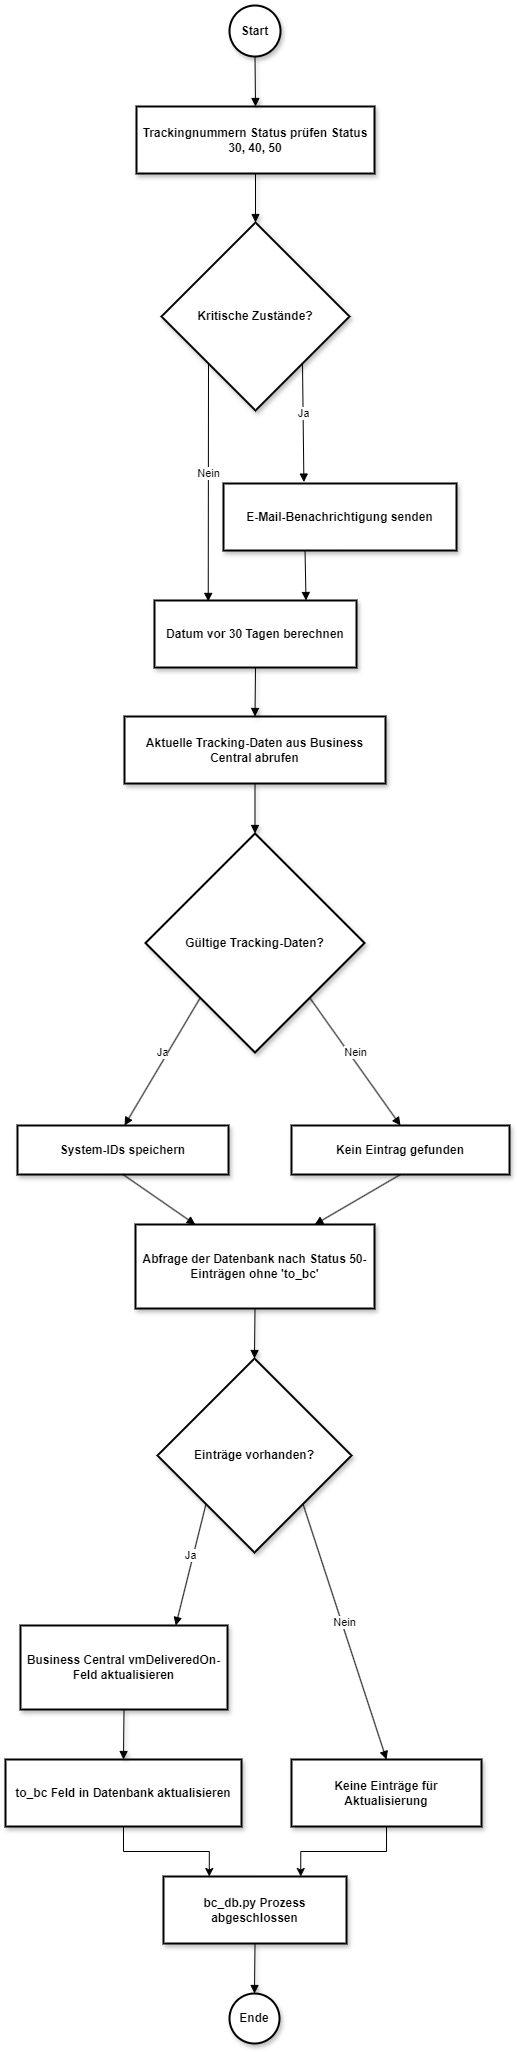

The diagram above was exported from draw.io. Its source (the exported page's mxGraphModel, read from the mxfile embedded in the PNG):
<mxGraphModel dx="1567" dy="-3836" grid="0" gridSize="10" guides="1" tooltips="1" connect="1" arrows="1" fold="1" page="1" pageScale="1" pageWidth="827" pageHeight="1169" math="0" shadow="0">
  <root>
    <mxCell id="0" />
    <mxCell id="1" parent="0" />
    <mxCell id="B_j44kbBecqGDlj5DnIj-1" value="Start" style="ellipse;aspect=fixed;strokeWidth=2;whiteSpace=wrap;fontFamily=Helvetica;fontStyle=1;shadow=1;" vertex="1" parent="1">
      <mxGeometry x="1051" y="5080" width="51" height="51" as="geometry" />
    </mxCell>
    <mxCell id="B_j44kbBecqGDlj5DnIj-2" value="Trackingnummern Status prüfen Status 30, 40, 50" style="whiteSpace=wrap;strokeWidth=2;fontFamily=Helvetica;fontStyle=1;shadow=1;" vertex="1" parent="1">
      <mxGeometry x="958" y="5181" width="238" height="67" as="geometry" />
    </mxCell>
    <mxCell id="B_j44kbBecqGDlj5DnIj-3" value="Kritische Zustände?" style="rhombus;strokeWidth=2;whiteSpace=wrap;fontFamily=Helvetica;fontStyle=1;shadow=1;" vertex="1" parent="1">
      <mxGeometry x="983" y="5297" width="188" height="188" as="geometry" />
    </mxCell>
    <mxCell id="B_j44kbBecqGDlj5DnIj-4" value="E-Mail-Benachrichtigung senden" style="whiteSpace=wrap;strokeWidth=2;fontFamily=Helvetica;fontStyle=1;shadow=1;" vertex="1" parent="1">
      <mxGeometry x="1045" y="5558" width="233" height="67" as="geometry" />
    </mxCell>
    <mxCell id="B_j44kbBecqGDlj5DnIj-5" value="Datum vor 30 Tagen berechnen" style="whiteSpace=wrap;strokeWidth=2;fontFamily=Helvetica;fontStyle=1;shadow=1;" vertex="1" parent="1">
      <mxGeometry x="976" y="5675" width="202" height="67" as="geometry" />
    </mxCell>
    <mxCell id="B_j44kbBecqGDlj5DnIj-6" value="Aktuelle Tracking-Daten aus Business Central abrufen" style="whiteSpace=wrap;strokeWidth=2;fontFamily=Helvetica;fontStyle=1;shadow=1;" vertex="1" parent="1">
      <mxGeometry x="946" y="5791" width="261" height="67" as="geometry" />
    </mxCell>
    <mxCell id="B_j44kbBecqGDlj5DnIj-7" value="Gültige Tracking-Daten?" style="rhombus;strokeWidth=2;whiteSpace=wrap;fontFamily=Helvetica;fontStyle=1;shadow=1;" vertex="1" parent="1">
      <mxGeometry x="967" y="5908" width="219" height="219" as="geometry" />
    </mxCell>
    <mxCell id="B_j44kbBecqGDlj5DnIj-8" value="System-IDs speichern" style="whiteSpace=wrap;strokeWidth=2;fontFamily=Helvetica;fontStyle=1;shadow=1;" vertex="1" parent="1">
      <mxGeometry x="839" y="6200" width="211" height="49" as="geometry" />
    </mxCell>
    <mxCell id="B_j44kbBecqGDlj5DnIj-9" value="Kein Eintrag gefunden" style="whiteSpace=wrap;strokeWidth=2;fontFamily=Helvetica;fontStyle=1;shadow=1;" vertex="1" parent="1">
      <mxGeometry x="1113" y="6200" width="218" height="49" as="geometry" />
    </mxCell>
    <mxCell id="B_j44kbBecqGDlj5DnIj-10" value="Abfrage der Datenbank nach Status 50-Einträgen ohne 'to_bc'" style="whiteSpace=wrap;strokeWidth=2;fontFamily=Helvetica;fontStyle=1;shadow=1;" vertex="1" parent="1">
      <mxGeometry x="957" y="6299" width="239" height="84" as="geometry" />
    </mxCell>
    <mxCell id="B_j44kbBecqGDlj5DnIj-11" value="Einträge vorhanden?" style="rhombus;strokeWidth=2;whiteSpace=wrap;fontFamily=Helvetica;fontStyle=1;shadow=1;" vertex="1" parent="1">
      <mxGeometry x="979" y="6433" width="194" height="194" as="geometry" />
    </mxCell>
    <mxCell id="B_j44kbBecqGDlj5DnIj-12" value="Business Central vmDeliveredOn-Feld aktualisieren" style="whiteSpace=wrap;strokeWidth=2;fontFamily=Helvetica;fontStyle=1;shadow=1;" vertex="1" parent="1">
      <mxGeometry x="842" y="6700" width="207" height="84" as="geometry" />
    </mxCell>
    <mxCell id="B_j44kbBecqGDlj5DnIj-47" style="edgeStyle=orthogonalEdgeStyle;rounded=0;orthogonalLoop=1;jettySize=auto;html=1;entryX=0.75;entryY=0;entryDx=0;entryDy=0;" edge="1" parent="1" source="B_j44kbBecqGDlj5DnIj-13" target="B_j44kbBecqGDlj5DnIj-15">
      <mxGeometry relative="1" as="geometry" />
    </mxCell>
    <mxCell id="B_j44kbBecqGDlj5DnIj-13" value="Keine Einträge für Aktualisierung" style="whiteSpace=wrap;strokeWidth=2;fontFamily=Helvetica;fontStyle=1;shadow=1;" vertex="1" parent="1">
      <mxGeometry x="1113" y="6834" width="190" height="67" as="geometry" />
    </mxCell>
    <mxCell id="B_j44kbBecqGDlj5DnIj-46" style="edgeStyle=orthogonalEdgeStyle;rounded=0;orthogonalLoop=1;jettySize=auto;html=1;entryX=0.25;entryY=0;entryDx=0;entryDy=0;" edge="1" parent="1" source="B_j44kbBecqGDlj5DnIj-14" target="B_j44kbBecqGDlj5DnIj-15">
      <mxGeometry relative="1" as="geometry" />
    </mxCell>
    <mxCell id="B_j44kbBecqGDlj5DnIj-14" value="to_bc Feld in Datenbank aktualisieren" style="whiteSpace=wrap;strokeWidth=2;fontFamily=Helvetica;fontStyle=1;shadow=1;" vertex="1" parent="1">
      <mxGeometry x="827" y="6834" width="236" height="67" as="geometry" />
    </mxCell>
    <mxCell id="B_j44kbBecqGDlj5DnIj-15" value="bc_db.py Prozess abgeschlossen" style="whiteSpace=wrap;strokeWidth=2;fontFamily=Helvetica;fontStyle=1;shadow=1;" vertex="1" parent="1">
      <mxGeometry x="985" y="6951" width="183" height="67" as="geometry" />
    </mxCell>
    <mxCell id="B_j44kbBecqGDlj5DnIj-16" value="Ende" style="ellipse;aspect=fixed;strokeWidth=2;whiteSpace=wrap;fontFamily=Helvetica;fontStyle=1;shadow=1;" vertex="1" parent="1">
      <mxGeometry x="1051" y="7068" width="50" height="50" as="geometry" />
    </mxCell>
    <mxCell id="B_j44kbBecqGDlj5DnIj-17" value="" style="curved=1;startArrow=none;endArrow=block;exitX=0.5;exitY=0.99;entryX=0.5;entryY=-0.01;rounded=0;fontFamily=Helvetica;fontStyle=1;shadow=1;" edge="1" parent="1" source="B_j44kbBecqGDlj5DnIj-1" target="B_j44kbBecqGDlj5DnIj-2">
      <mxGeometry relative="1" as="geometry">
        <Array as="points" />
      </mxGeometry>
    </mxCell>
    <mxCell id="B_j44kbBecqGDlj5DnIj-18" value="" style="curved=1;startArrow=none;endArrow=block;exitX=0.5;exitY=0.99;entryX=0.5;entryY=0;rounded=0;fontFamily=Helvetica;fontStyle=1;shadow=1;" edge="1" parent="1" source="B_j44kbBecqGDlj5DnIj-2" target="B_j44kbBecqGDlj5DnIj-3">
      <mxGeometry relative="1" as="geometry">
        <Array as="points" />
      </mxGeometry>
    </mxCell>
    <mxCell id="B_j44kbBecqGDlj5DnIj-22" value="" style="curved=1;startArrow=none;endArrow=block;exitX=0.5;exitY=0.99;entryX=0.5;entryY=0;rounded=0;fontFamily=Helvetica;fontStyle=1;shadow=1;" edge="1" parent="1" source="B_j44kbBecqGDlj5DnIj-5" target="B_j44kbBecqGDlj5DnIj-6">
      <mxGeometry relative="1" as="geometry">
        <Array as="points" />
      </mxGeometry>
    </mxCell>
    <mxCell id="B_j44kbBecqGDlj5DnIj-23" value="" style="curved=1;startArrow=none;endArrow=block;exitX=0.5;exitY=1;entryX=0.5;entryY=0;rounded=0;fontFamily=Helvetica;fontStyle=1;shadow=1;" edge="1" parent="1" source="B_j44kbBecqGDlj5DnIj-6" target="B_j44kbBecqGDlj5DnIj-7">
      <mxGeometry relative="1" as="geometry">
        <Array as="points" />
      </mxGeometry>
    </mxCell>
    <mxCell id="B_j44kbBecqGDlj5DnIj-28" value="" style="curved=1;startArrow=none;endArrow=block;exitX=0.5;exitY=1;entryX=0.5;entryY=0;rounded=0;fontFamily=Helvetica;fontStyle=1;shadow=1;" edge="1" parent="1" source="B_j44kbBecqGDlj5DnIj-10" target="B_j44kbBecqGDlj5DnIj-11">
      <mxGeometry relative="1" as="geometry">
        <Array as="points" />
      </mxGeometry>
    </mxCell>
    <mxCell id="B_j44kbBecqGDlj5DnIj-31" value="" style="curved=1;startArrow=none;endArrow=block;exitX=0.5;exitY=1.01;entryX=0.5;entryY=0.01;rounded=0;fontFamily=Helvetica;fontStyle=1;shadow=1;" edge="1" parent="1" source="B_j44kbBecqGDlj5DnIj-12" target="B_j44kbBecqGDlj5DnIj-14">
      <mxGeometry relative="1" as="geometry">
        <Array as="points" />
      </mxGeometry>
    </mxCell>
    <mxCell id="B_j44kbBecqGDlj5DnIj-34" value="" style="curved=1;startArrow=none;endArrow=block;exitX=0.5;exitY=0.99;entryX=0.51;entryY=-0.01;rounded=0;fontFamily=Helvetica;fontStyle=1;shadow=1;" edge="1" parent="1" source="B_j44kbBecqGDlj5DnIj-15" target="B_j44kbBecqGDlj5DnIj-16">
      <mxGeometry relative="1" as="geometry">
        <Array as="points" />
      </mxGeometry>
    </mxCell>
    <mxCell id="B_j44kbBecqGDlj5DnIj-56" value="Nein" style="html=1;verticalAlign=bottom;endArrow=block;curved=0;rounded=0;exitX=1;exitY=1;exitDx=0;exitDy=0;entryX=0.5;entryY=0;entryDx=0;entryDy=0;" edge="1" parent="1" source="B_j44kbBecqGDlj5DnIj-7" target="B_j44kbBecqGDlj5DnIj-9">
      <mxGeometry width="80" relative="1" as="geometry">
        <mxPoint x="1186" y="6109" as="sourcePoint" />
        <mxPoint x="1266" y="6109" as="targetPoint" />
      </mxGeometry>
    </mxCell>
    <mxCell id="B_j44kbBecqGDlj5DnIj-57" value="Ja" style="html=1;verticalAlign=bottom;endArrow=block;curved=0;rounded=0;exitX=0;exitY=1;exitDx=0;exitDy=0;entryX=0.5;entryY=0;entryDx=0;entryDy=0;" edge="1" parent="1" source="B_j44kbBecqGDlj5DnIj-7">
      <mxGeometry width="80" relative="1" as="geometry">
        <mxPoint x="855" y="6072" as="sourcePoint" />
        <mxPoint x="946" y="6200" as="targetPoint" />
      </mxGeometry>
    </mxCell>
    <mxCell id="B_j44kbBecqGDlj5DnIj-58" value="Nein" style="html=1;verticalAlign=bottom;endArrow=block;curved=0;rounded=0;exitX=0;exitY=1;exitDx=0;exitDy=0;entryX=0.266;entryY=0.014;entryDx=0;entryDy=0;entryPerimeter=0;" edge="1" parent="1" source="B_j44kbBecqGDlj5DnIj-3" target="B_j44kbBecqGDlj5DnIj-5">
      <mxGeometry width="80" relative="1" as="geometry">
        <mxPoint x="866" y="5469" as="sourcePoint" />
        <mxPoint x="957" y="5597" as="targetPoint" />
      </mxGeometry>
    </mxCell>
    <mxCell id="B_j44kbBecqGDlj5DnIj-59" value="Ja" style="html=1;verticalAlign=bottom;endArrow=block;curved=0;rounded=0;exitX=1;exitY=1;exitDx=0;exitDy=0;entryX=0.345;entryY=-0.021;entryDx=0;entryDy=0;entryPerimeter=0;" edge="1" parent="1" source="B_j44kbBecqGDlj5DnIj-3" target="B_j44kbBecqGDlj5DnIj-4">
      <mxGeometry x="-0.0016" width="80" relative="1" as="geometry">
        <mxPoint x="1318" y="5338" as="sourcePoint" />
        <mxPoint x="1409" y="5466" as="targetPoint" />
        <mxPoint as="offset" />
      </mxGeometry>
    </mxCell>
    <mxCell id="B_j44kbBecqGDlj5DnIj-60" value="" style="html=1;verticalAlign=bottom;endArrow=block;curved=0;rounded=0;exitX=0.35;exitY=1.005;exitDx=0;exitDy=0;entryX=0.75;entryY=0;entryDx=0;entryDy=0;exitPerimeter=0;" edge="1" parent="1" source="B_j44kbBecqGDlj5DnIj-4" target="B_j44kbBecqGDlj5DnIj-5">
      <mxGeometry width="80" relative="1" as="geometry">
        <mxPoint x="1207" y="5344" as="sourcePoint" />
        <mxPoint x="1298" y="5472" as="targetPoint" />
      </mxGeometry>
    </mxCell>
    <mxCell id="B_j44kbBecqGDlj5DnIj-61" value="" style="html=1;verticalAlign=bottom;endArrow=block;curved=0;rounded=0;exitX=0.5;exitY=1;exitDx=0;exitDy=0;entryX=0.25;entryY=0;entryDx=0;entryDy=0;" edge="1" parent="1" source="B_j44kbBecqGDlj5DnIj-8" target="B_j44kbBecqGDlj5DnIj-10">
      <mxGeometry width="80" relative="1" as="geometry">
        <mxPoint x="919" y="6270" as="sourcePoint" />
        <mxPoint x="999" y="6270" as="targetPoint" />
      </mxGeometry>
    </mxCell>
    <mxCell id="B_j44kbBecqGDlj5DnIj-62" value="&lt;div&gt;&lt;br&gt;&lt;/div&gt;&lt;div&gt;&lt;br&gt;&lt;/div&gt;" style="html=1;verticalAlign=bottom;endArrow=block;curved=0;rounded=0;exitX=0.5;exitY=1;exitDx=0;exitDy=0;entryX=0.75;entryY=0;entryDx=0;entryDy=0;" edge="1" parent="1" source="B_j44kbBecqGDlj5DnIj-9" target="B_j44kbBecqGDlj5DnIj-10">
      <mxGeometry width="80" relative="1" as="geometry">
        <mxPoint x="1321" y="6338" as="sourcePoint" />
        <mxPoint x="1412" y="6466" as="targetPoint" />
      </mxGeometry>
    </mxCell>
    <mxCell id="B_j44kbBecqGDlj5DnIj-63" value="Nein" style="html=1;verticalAlign=bottom;endArrow=block;curved=0;rounded=0;exitX=1;exitY=1;exitDx=0;exitDy=0;entryX=0.5;entryY=0;entryDx=0;entryDy=0;" edge="1" parent="1" source="B_j44kbBecqGDlj5DnIj-11" target="B_j44kbBecqGDlj5DnIj-13">
      <mxGeometry width="80" relative="1" as="geometry">
        <mxPoint x="1358" y="6615" as="sourcePoint" />
        <mxPoint x="1449" y="6743" as="targetPoint" />
      </mxGeometry>
    </mxCell>
    <mxCell id="B_j44kbBecqGDlj5DnIj-64" value="Ja" style="html=1;verticalAlign=bottom;endArrow=block;curved=0;rounded=0;exitX=0;exitY=1;exitDx=0;exitDy=0;entryX=0.75;entryY=0;entryDx=0;entryDy=0;" edge="1" parent="1" source="B_j44kbBecqGDlj5DnIj-11" target="B_j44kbBecqGDlj5DnIj-12">
      <mxGeometry width="80" relative="1" as="geometry">
        <mxPoint x="957" y="6543" as="sourcePoint" />
        <mxPoint x="881" y="6671" as="targetPoint" />
      </mxGeometry>
    </mxCell>
  </root>
</mxGraphModel>